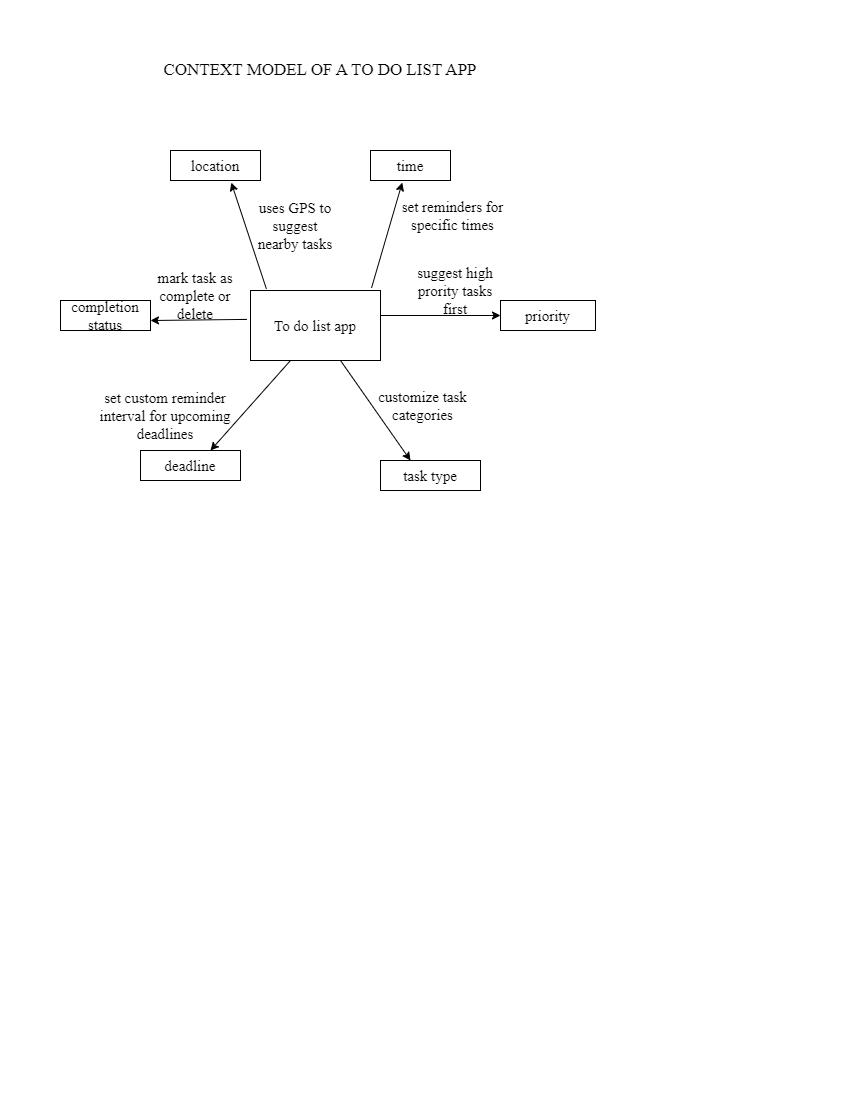

The diagram above was exported from draw.io. Its source (the exported page's mxGraphModel, read from the mxfile embedded in the PNG):
<mxGraphModel dx="638" dy="574" grid="1" gridSize="10" guides="1" tooltips="1" connect="1" arrows="1" fold="1" page="1" pageScale="1" pageWidth="850" pageHeight="1100" math="0" shadow="0">
  <root>
    <mxCell id="0" />
    <mxCell id="1" parent="0" />
    <mxCell id="TtxKHPjqWsTycnF_iADF-1" value="&lt;font face=&quot;Times New Roman&quot; style=&quot;font-size: 15px;&quot;&gt;To do list app&lt;/font&gt;" style="rounded=0;whiteSpace=wrap;html=1;fontSize=15;" vertex="1" parent="1">
      <mxGeometry x="250" y="290" width="130" height="70" as="geometry" />
    </mxCell>
    <mxCell id="TtxKHPjqWsTycnF_iADF-2" value="&lt;font face=&quot;Times New Roman&quot; style=&quot;font-size: 15px;&quot;&gt;location&lt;/font&gt;" style="rounded=0;whiteSpace=wrap;html=1;fontSize=15;" vertex="1" parent="1">
      <mxGeometry x="170" y="150" width="90" height="30" as="geometry" />
    </mxCell>
    <mxCell id="TtxKHPjqWsTycnF_iADF-3" value="&lt;font face=&quot;Times New Roman&quot; style=&quot;font-size: 15px;&quot;&gt;time&lt;/font&gt;" style="rounded=0;whiteSpace=wrap;html=1;fontSize=15;" vertex="1" parent="1">
      <mxGeometry x="370" y="150" width="80" height="30" as="geometry" />
    </mxCell>
    <mxCell id="TtxKHPjqWsTycnF_iADF-4" value="&lt;font face=&quot;Times New Roman&quot; style=&quot;font-size: 15px;&quot;&gt;priority&lt;/font&gt;" style="rounded=0;whiteSpace=wrap;html=1;fontSize=15;" vertex="1" parent="1">
      <mxGeometry x="500" y="300" width="95" height="30" as="geometry" />
    </mxCell>
    <mxCell id="TtxKHPjqWsTycnF_iADF-5" value="&lt;font face=&quot;Times New Roman&quot; style=&quot;font-size: 15px;&quot;&gt;task type&lt;/font&gt;" style="rounded=0;whiteSpace=wrap;html=1;fontSize=15;" vertex="1" parent="1">
      <mxGeometry x="380" y="460" width="100" height="30" as="geometry" />
    </mxCell>
    <mxCell id="TtxKHPjqWsTycnF_iADF-6" value="&lt;font face=&quot;Times New Roman&quot; style=&quot;font-size: 15px;&quot;&gt;deadline&lt;/font&gt;" style="rounded=0;whiteSpace=wrap;html=1;fontSize=15;" vertex="1" parent="1">
      <mxGeometry x="140" y="450" width="100" height="30" as="geometry" />
    </mxCell>
    <mxCell id="TtxKHPjqWsTycnF_iADF-7" value="&lt;font face=&quot;Times New Roman&quot; style=&quot;font-size: 15px;&quot;&gt;completion status&lt;/font&gt;" style="rounded=0;whiteSpace=wrap;html=1;fontSize=15;" vertex="1" parent="1">
      <mxGeometry x="60" y="300" width="90" height="30" as="geometry" />
    </mxCell>
    <mxCell id="TtxKHPjqWsTycnF_iADF-8" value="" style="endArrow=classic;html=1;rounded=0;exitX=0.931;exitY=-0.038;exitDx=0;exitDy=0;exitPerimeter=0;entryX=0.397;entryY=1.07;entryDx=0;entryDy=0;entryPerimeter=0;" edge="1" parent="1" source="TtxKHPjqWsTycnF_iADF-1" target="TtxKHPjqWsTycnF_iADF-3">
      <mxGeometry width="50" height="50" relative="1" as="geometry">
        <mxPoint x="350" y="240" as="sourcePoint" />
        <mxPoint x="400" y="190" as="targetPoint" />
      </mxGeometry>
    </mxCell>
    <mxCell id="TtxKHPjqWsTycnF_iADF-9" value="" style="endArrow=classic;html=1;rounded=0;exitX=0.122;exitY=-0.025;exitDx=0;exitDy=0;exitPerimeter=0;entryX=0.675;entryY=1.07;entryDx=0;entryDy=0;entryPerimeter=0;" edge="1" parent="1" source="TtxKHPjqWsTycnF_iADF-1" target="TtxKHPjqWsTycnF_iADF-2">
      <mxGeometry width="50" height="50" relative="1" as="geometry">
        <mxPoint x="190" y="250" as="sourcePoint" />
        <mxPoint x="240" y="200" as="targetPoint" />
      </mxGeometry>
    </mxCell>
    <mxCell id="TtxKHPjqWsTycnF_iADF-10" value="" style="endArrow=classic;html=1;rounded=0;entryX=0;entryY=0.5;entryDx=0;entryDy=0;" edge="1" parent="1" target="TtxKHPjqWsTycnF_iADF-4">
      <mxGeometry width="50" height="50" relative="1" as="geometry">
        <mxPoint x="380" y="315" as="sourcePoint" />
        <mxPoint x="500" y="318" as="targetPoint" />
      </mxGeometry>
    </mxCell>
    <mxCell id="TtxKHPjqWsTycnF_iADF-11" value="" style="endArrow=classic;html=1;rounded=0;exitX=-0.027;exitY=0.413;exitDx=0;exitDy=0;exitPerimeter=0;" edge="1" parent="1" source="TtxKHPjqWsTycnF_iADF-1">
      <mxGeometry width="50" height="50" relative="1" as="geometry">
        <mxPoint x="380" y="270" as="sourcePoint" />
        <mxPoint x="150" y="320" as="targetPoint" />
      </mxGeometry>
    </mxCell>
    <mxCell id="TtxKHPjqWsTycnF_iADF-12" value="" style="endArrow=classic;html=1;rounded=0;" edge="1" parent="1">
      <mxGeometry width="50" height="50" relative="1" as="geometry">
        <mxPoint x="290" y="360" as="sourcePoint" />
        <mxPoint x="210" y="450" as="targetPoint" />
      </mxGeometry>
    </mxCell>
    <mxCell id="TtxKHPjqWsTycnF_iADF-13" value="" style="endArrow=classic;html=1;rounded=0;" edge="1" parent="1">
      <mxGeometry width="50" height="50" relative="1" as="geometry">
        <mxPoint x="340" y="360" as="sourcePoint" />
        <mxPoint x="410" y="460" as="targetPoint" />
      </mxGeometry>
    </mxCell>
    <mxCell id="TtxKHPjqWsTycnF_iADF-14" value="&lt;font style=&quot;font-size: 15px;&quot;&gt;set custom reminder&lt;br&gt;interval for upcoming deadlines&lt;/font&gt;" style="text;html=1;strokeColor=none;fillColor=none;align=center;verticalAlign=middle;whiteSpace=wrap;rounded=0;fontFamily=Times New Roman;" vertex="1" parent="1">
      <mxGeometry x="80" y="390" width="170" height="50" as="geometry" />
    </mxCell>
    <mxCell id="TtxKHPjqWsTycnF_iADF-15" value="customize task&lt;br style=&quot;font-size: 15px;&quot;&gt;categories" style="text;html=1;strokeColor=none;fillColor=none;align=center;verticalAlign=middle;whiteSpace=wrap;rounded=0;fontFamily=Times New Roman;fontSize=15;" vertex="1" parent="1">
      <mxGeometry x="370" y="380" width="105" height="50" as="geometry" />
    </mxCell>
    <mxCell id="TtxKHPjqWsTycnF_iADF-16" value="&lt;font face=&quot;Times New Roman&quot; style=&quot;font-size: 15px;&quot;&gt;suggest high prority tasks first&lt;br style=&quot;font-size: 15px;&quot;&gt;&lt;/font&gt;" style="text;html=1;strokeColor=none;fillColor=none;align=center;verticalAlign=middle;whiteSpace=wrap;rounded=0;fontSize=15;" vertex="1" parent="1">
      <mxGeometry x="410" y="270" width="90" height="40" as="geometry" />
    </mxCell>
    <mxCell id="TtxKHPjqWsTycnF_iADF-17" value="&lt;font face=&quot;Times New Roman&quot; style=&quot;font-size: 15px;&quot;&gt;set reminders for specific times&lt;/font&gt;" style="text;html=1;strokeColor=none;fillColor=none;align=center;verticalAlign=middle;whiteSpace=wrap;rounded=0;fontSize=15;" vertex="1" parent="1">
      <mxGeometry x="395" y="200" width="115" height="30" as="geometry" />
    </mxCell>
    <mxCell id="TtxKHPjqWsTycnF_iADF-18" value="&lt;font face=&quot;Times New Roman&quot; style=&quot;font-size: 15px;&quot;&gt;uses GPS to suggest nearby tasks&lt;/font&gt;" style="text;html=1;strokeColor=none;fillColor=none;align=center;verticalAlign=middle;whiteSpace=wrap;rounded=0;fontSize=15;" vertex="1" parent="1">
      <mxGeometry x="250" y="210" width="90" height="30" as="geometry" />
    </mxCell>
    <mxCell id="TtxKHPjqWsTycnF_iADF-19" value="&lt;font face=&quot;Times New Roman&quot; style=&quot;font-size: 15px;&quot;&gt;mark task as complete or delete&lt;/font&gt;" style="text;html=1;strokeColor=none;fillColor=none;align=center;verticalAlign=middle;whiteSpace=wrap;rounded=0;fontSize=15;" vertex="1" parent="1">
      <mxGeometry x="150" y="280" width="90" height="30" as="geometry" />
    </mxCell>
    <mxCell id="TtxKHPjqWsTycnF_iADF-21" value="&lt;font style=&quot;font-size: 17px;&quot; face=&quot;Times New Roman&quot;&gt;CONTEXT MODEL OF A TO DO LIST APP&lt;/font&gt;" style="text;html=1;strokeColor=none;fillColor=none;align=center;verticalAlign=middle;whiteSpace=wrap;rounded=0;" vertex="1" parent="1">
      <mxGeometry x="160" y="50" width="320" height="40" as="geometry" />
    </mxCell>
  </root>
</mxGraphModel>